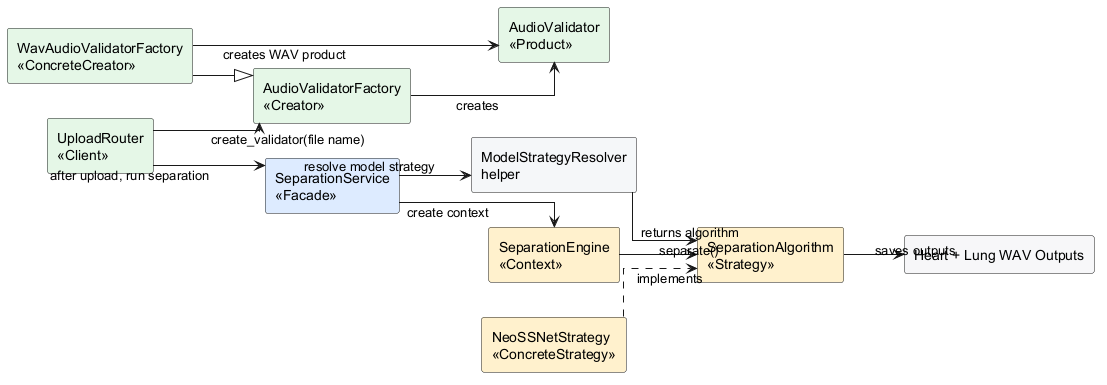

The diagram above was rendered by PlantUML. Its source (embedded in the PNG):
@startuml
' Alternative 3: flow-oriented pattern interaction view.

left to right direction
skinparam shadowing false
skinparam linetype ortho

rectangle "UploadRouter\n<<Client>>" as Upload #E4F7E7
rectangle "AudioValidatorFactory\n<<Creator>>" as ValidatorFactory #E4F7E7
rectangle "WavAudioValidatorFactory\n<<ConcreteCreator>>" as WavFactory #E4F7E7
rectangle "AudioValidator\n<<Product>>" as Validator #E4F7E7
rectangle "SeparationService\n<<Facade>>" as Facade #DCEBFF
rectangle "ModelStrategyResolver\nhelper" as Resolver #F4F6F8
rectangle "SeparationEngine\n<<Context>>" as Engine #FFF1CC
rectangle "SeparationAlgorithm\n<<Strategy>>" as Strategy #FFF1CC
rectangle "NeoSSNetStrategy\n<<ConcreteStrategy>>" as NeoSSNet #FFF1CC
rectangle "Heart + Lung WAV Outputs" as Outputs #F6F7F9

Upload --> ValidatorFactory : create_validator(file name)
WavFactory --|> ValidatorFactory
ValidatorFactory --> Validator : creates
WavFactory --> Validator : creates WAV product
Upload --> Facade : after upload, run separation
Facade --> Resolver : resolve model strategy
Resolver --> Strategy : returns algorithm
Facade --> Engine : create context
Engine --> Strategy : separate()
NeoSSNet ..> Strategy : implements
Strategy --> Outputs : saves outputs

@enduml